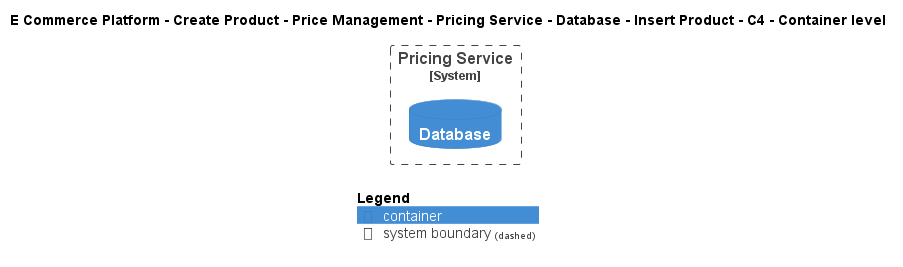

The diagram above was rendered by PlantUML. Its source (embedded in the PNG):
@startuml
!include ..\..\..\..\..\..\..\..\..\.c4s\C4_Container.puml

AddElementTag("c4interflow:lifecycle:new", $bgColor=green, $fontColor=#ffffff, $borderColor=green, $shadowing="False")
AddElementTag("c4interflow:lifecycle:changed", $bgColor=orange, $fontColor=#ffffff, $borderColor=orange, $shadowing="False")
AddElementTag("c4interflow:lifecycle:removed", $bgColor=red, $fontColor=#ffffff, $borderColor=red, $shadowing="False")

AddRelTag("c4interflow:lifecycle:new", $textColor=green, $lineColor=green)
AddRelTag("c4interflow:lifecycle:changed", $textColor=orange, $lineColor=orange)
AddRelTag("c4interflow:lifecycle:removed", $textColor=red, $lineColor=red)

SHOW_PERSON_PORTRAIT()
LAYOUT_TOP_DOWN()

skinparam linetype polyline

title E Commerce Platform - Create Product - Price Management - Pricing Service - Database - Insert Product - C4 - Container level


System_Boundary(ECommercePlatform.CreateProduct.PriceManagement.SoftwareSystems.PricingService, "Pricing Service") {
    ContainerDb(ECommercePlatform.CreateProduct.PriceManagement.SoftwareSystems.PricingService.Containers.Database, "Database", "", "")
}



SHOW_LEGEND()
@enduml